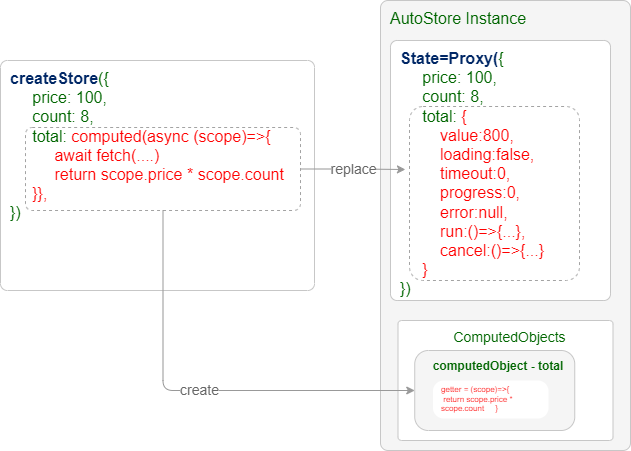

The diagram above was exported from draw.io. Its source (the exported page's mxGraphModel, read from the mxfile embedded in the PNG):
<mxGraphModel dx="822" dy="810" grid="1" gridSize="10" guides="1" tooltips="1" connect="1" arrows="1" fold="1" page="1" pageScale="1" pageWidth="1169" pageHeight="827" math="0" shadow="0">
  <root>
    <mxCell id="0" />
    <mxCell id="1" parent="0" />
    <mxCell id="2" value="&lt;div style=&quot;font-size: 16px;&quot;&gt;&lt;span style=&quot;background-color: initial; font-size: 16px;&quot;&gt;AutoStore Instance&lt;/span&gt;&lt;/div&gt;" style="rounded=1;whiteSpace=wrap;html=1;arcSize=3;fillColor=#F5F5F5;fontColor=#006600;strokeColor=#C7C7C7;align=left;verticalAlign=top;fontSize=16;spacingTop=2;spacingLeft=8;" parent="1" vertex="1">
      <mxGeometry x="390" y="60" width="250" height="450" as="geometry" />
    </mxCell>
    <mxCell id="3" value="&lt;div style=&quot;font-size: 16px;&quot;&gt;&lt;span style=&quot;background-color: initial;&quot;&gt;&lt;font color=&quot;#002766&quot;&gt;&lt;b&gt;createStore&lt;/b&gt;&lt;/font&gt;({&lt;/span&gt;&lt;br&gt;&lt;/div&gt;&lt;div style=&quot;font-size: 16px;&quot;&gt;&lt;span style=&quot;background-color: initial;&quot;&gt;&amp;nbsp; &amp;nbsp; &amp;nbsp;price: 100,&lt;/span&gt;&lt;/div&gt;&lt;div style=&quot;font-size: 16px;&quot;&gt;&lt;span style=&quot;background-color: initial;&quot;&gt;&amp;nbsp; &amp;nbsp; &amp;nbsp;count: 8,&lt;/span&gt;&lt;/div&gt;&lt;div style=&quot;font-size: 16px;&quot;&gt;&lt;span style=&quot;background-color: initial;&quot;&gt;&amp;nbsp; &amp;nbsp; &amp;nbsp;total:&lt;font color=&quot;#ff0000&quot;&gt; computed(async (scope)=&amp;gt;{&lt;/font&gt;&lt;/span&gt;&lt;/div&gt;&lt;div style=&quot;font-size: 16px;&quot;&gt;&lt;span style=&quot;background-color: initial;&quot;&gt;&lt;font color=&quot;#ff0000&quot;&gt;&amp;nbsp; &amp;nbsp; &amp;nbsp; &amp;nbsp; &amp;nbsp; await fetch(....)&lt;/font&gt;&lt;/span&gt;&lt;/div&gt;&lt;div style=&quot;font-size: 16px;&quot;&gt;&lt;span style=&quot;background-color: initial;&quot;&gt;&lt;font color=&quot;#ff0000&quot;&gt;&amp;nbsp; &amp;nbsp; &amp;nbsp; &amp;nbsp; &amp;nbsp; return scope.price * scope.count&lt;/font&gt;&lt;/span&gt;&lt;/div&gt;&lt;div style=&quot;font-size: 16px;&quot;&gt;&lt;span style=&quot;background-color: initial;&quot;&gt;&lt;font color=&quot;#ff0000&quot;&gt;&amp;nbsp; &amp;nbsp; &amp;nbsp;}},&lt;/font&gt;&lt;/span&gt;&lt;/div&gt;&lt;div style=&quot;font-size: 16px;&quot;&gt;&lt;span style=&quot;background-color: initial;&quot;&gt;})&lt;/span&gt;&lt;br&gt;&lt;/div&gt;" style="rounded=1;whiteSpace=wrap;html=1;arcSize=3;fillColor=#FFFFFF;fontColor=#006600;strokeColor=#C7C7C7;align=left;verticalAlign=top;fontSize=16;spacingTop=2;spacingLeft=8;" parent="1" vertex="1">
      <mxGeometry x="10" y="120" width="314" height="230" as="geometry" />
    </mxCell>
    <mxCell id="4" value="&lt;div style=&quot;font-size: 14px;&quot;&gt;&lt;span style=&quot;background-color: initial; font-size: 14px;&quot;&gt;ComputedObjects&lt;/span&gt;&lt;/div&gt;" style="rounded=1;whiteSpace=wrap;html=1;arcSize=3;fillColor=#FFFFFF;fontColor=#006600;strokeColor=#C7C7C7;align=center;verticalAlign=top;fontSize=16;spacingTop=2;spacingLeft=8;strokeWidth=1;" parent="1" vertex="1">
      <mxGeometry x="407.5" y="380" width="215" height="120" as="geometry" />
    </mxCell>
    <mxCell id="6" value="&lt;div style=&quot;font-size: 16px;&quot;&gt;&lt;span style=&quot;background-color: initial;&quot;&gt;&lt;font color=&quot;#002766&quot;&gt;&lt;b&gt;State=Proxy(&lt;/b&gt;&lt;/font&gt;{&lt;/span&gt;&lt;br&gt;&lt;/div&gt;&lt;div style=&quot;font-size: 16px;&quot;&gt;&lt;span style=&quot;background-color: initial;&quot;&gt;&amp;nbsp; &amp;nbsp; &amp;nbsp;price: 100,&lt;/span&gt;&lt;/div&gt;&lt;div style=&quot;font-size: 16px;&quot;&gt;&lt;span style=&quot;background-color: initial;&quot;&gt;&amp;nbsp; &amp;nbsp; &amp;nbsp;count: 8,&lt;/span&gt;&lt;/div&gt;&lt;div style=&quot;font-size: 16px;&quot;&gt;&lt;span style=&quot;background-color: initial;&quot;&gt;&amp;nbsp; &amp;nbsp; &amp;nbsp;total:&lt;font color=&quot;#ff0000&quot;&gt;&amp;nbsp;{&lt;/font&gt;&lt;/span&gt;&lt;/div&gt;&lt;div style=&quot;font-size: 16px;&quot;&gt;&lt;span style=&quot;background-color: initial;&quot;&gt;&lt;font color=&quot;#ff0000&quot;&gt;&amp;nbsp; &amp;nbsp; &amp;nbsp; &amp;nbsp; &amp;nbsp;value:800,&lt;/font&gt;&lt;/span&gt;&lt;/div&gt;&lt;div style=&quot;font-size: 16px;&quot;&gt;&lt;span style=&quot;background-color: initial;&quot;&gt;&lt;font color=&quot;#ff0000&quot;&gt;&amp;nbsp; &amp;nbsp; &amp;nbsp; &amp;nbsp; &amp;nbsp;loading:false,&lt;/font&gt;&lt;/span&gt;&lt;/div&gt;&lt;div style=&quot;font-size: 16px;&quot;&gt;&lt;span style=&quot;background-color: initial;&quot;&gt;&lt;font color=&quot;#ff0000&quot;&gt;&amp;nbsp; &amp;nbsp; &amp;nbsp; &amp;nbsp; &amp;nbsp;timeout:0,&lt;/font&gt;&lt;/span&gt;&lt;/div&gt;&lt;div style=&quot;font-size: 16px;&quot;&gt;&lt;span style=&quot;background-color: initial;&quot;&gt;&lt;font color=&quot;#ff0000&quot;&gt;&amp;nbsp; &amp;nbsp; &amp;nbsp; &amp;nbsp; &amp;nbsp;progress:0,&lt;/font&gt;&lt;/span&gt;&lt;/div&gt;&lt;div style=&quot;font-size: 16px;&quot;&gt;&lt;span style=&quot;background-color: initial;&quot;&gt;&lt;font color=&quot;#ff0000&quot;&gt;&amp;nbsp; &amp;nbsp; &amp;nbsp; &amp;nbsp; &amp;nbsp;error:null,&lt;/font&gt;&lt;/span&gt;&lt;/div&gt;&lt;div style=&quot;font-size: 16px;&quot;&gt;&lt;span style=&quot;background-color: initial;&quot;&gt;&lt;font color=&quot;#ff0000&quot;&gt;&amp;nbsp; &amp;nbsp; &amp;nbsp; &amp;nbsp; &amp;nbsp;run:()=&amp;gt;{...},&lt;/font&gt;&lt;/span&gt;&lt;/div&gt;&lt;div style=&quot;font-size: 16px;&quot;&gt;&lt;span style=&quot;background-color: initial;&quot;&gt;&lt;font color=&quot;#ff0000&quot;&gt;&amp;nbsp; &amp;nbsp; &amp;nbsp; &amp;nbsp; &amp;nbsp;cancel:()=&amp;gt;{...}&lt;/font&gt;&lt;/span&gt;&lt;/div&gt;&lt;div style=&quot;font-size: 16px;&quot;&gt;&lt;span style=&quot;background-color: initial;&quot;&gt;&lt;font color=&quot;#ff0000&quot;&gt;&amp;nbsp; &amp;nbsp; &amp;nbsp;}&lt;/font&gt;&lt;/span&gt;&lt;/div&gt;&lt;div style=&quot;font-size: 16px;&quot;&gt;&lt;span style=&quot;background-color: initial;&quot;&gt;})&lt;/span&gt;&lt;br&gt;&lt;/div&gt;" style="rounded=1;whiteSpace=wrap;html=1;arcSize=3;fillColor=#FFFFFF;fontColor=#006600;strokeColor=#C7C7C7;align=left;verticalAlign=top;fontSize=16;spacingTop=2;spacingLeft=8;strokeWidth=1;" parent="1" vertex="1">
      <mxGeometry x="400" y="100" width="220" height="260" as="geometry" />
    </mxCell>
    <mxCell id="37" value="replace" style="edgeStyle=orthogonalEdgeStyle;html=1;exitX=1;exitY=0.5;exitDx=0;exitDy=0;entryX=-0.024;entryY=0.362;entryDx=0;entryDy=0;entryPerimeter=0;fontSize=14;strokeColor=#999999;fontColor=#666666;" edge="1" parent="1" source="8" target="36">
      <mxGeometry relative="1" as="geometry" />
    </mxCell>
    <mxCell id="8" value="&lt;div style=&quot;font-size: 14px;&quot;&gt;&lt;br&gt;&lt;/div&gt;" style="rounded=1;whiteSpace=wrap;html=1;arcSize=8;fillColor=none;fontColor=#006600;strokeColor=#A3A3A3;align=center;verticalAlign=middle;fontSize=14;spacingTop=2;spacingLeft=8;dashed=1;" parent="1" vertex="1">
      <mxGeometry x="35" y="187" width="275" height="83" as="geometry" />
    </mxCell>
    <mxCell id="12" value="&lt;div style=&quot;font-size: 12px;&quot;&gt;&lt;span style=&quot;background-color: initial;&quot;&gt;computedObject -&amp;nbsp;&lt;/span&gt;&lt;span style=&quot;background-color: initial;&quot;&gt;total&lt;/span&gt;&lt;/div&gt;" style="rounded=1;whiteSpace=wrap;html=1;arcSize=17;fillColor=#F5F5F5;fontColor=#006600;strokeColor=#C7C7C7;align=center;verticalAlign=top;fontSize=16;spacingTop=2;spacingLeft=8;strokeWidth=1;fontStyle=1;" parent="1" vertex="1">
      <mxGeometry x="424.25" y="410" width="160" height="80" as="geometry" />
    </mxCell>
    <mxCell id="26" value="create" style="edgeStyle=orthogonalEdgeStyle;html=1;exitX=0.5;exitY=1;exitDx=0;exitDy=0;entryX=0;entryY=0.5;entryDx=0;entryDy=0;fontSize=14;fontColor=#666666;strokeColor=#999999;" parent="1" source="8" target="12" edge="1">
      <mxGeometry relative="1" as="geometry">
        <mxPoint x="627" y="422" as="targetPoint" />
      </mxGeometry>
    </mxCell>
    <mxCell id="29" value="&lt;div style=&quot;font-size: 8px;&quot;&gt;&lt;div style=&quot;border-color: var(--border-color); font-size: 8px;&quot;&gt;&lt;span style=&quot;border-color: var(--border-color); background-color: initial; font-size: 8px;&quot;&gt;&lt;font style=&quot;border-color: var(--border-color); font-size: 8px;&quot; color=&quot;#ff0000&quot;&gt;getter = (scope)=&amp;gt;{&lt;/font&gt;&lt;/span&gt;&lt;/div&gt;&lt;div style=&quot;border-color: var(--border-color); font-size: 8px;&quot;&gt;&lt;span style=&quot;border-color: var(--border-color); background-color: initial; font-size: 8px;&quot;&gt;&lt;font style=&quot;border-color: var(--border-color); font-size: 8px;&quot; color=&quot;#ff0000&quot;&gt;&amp;nbsp;return scope.price * scope.count&amp;nbsp; &amp;nbsp; &amp;nbsp;&lt;/font&gt;&lt;/span&gt;&lt;span style=&quot;color: rgb(255, 0, 0); background-color: initial;&quot;&gt;}&lt;/span&gt;&lt;/div&gt;&lt;/div&gt;" style="rounded=1;whiteSpace=wrap;html=1;arcSize=28;fillColor=#FFFFFF;fontColor=#006600;strokeColor=none;align=left;verticalAlign=top;fontSize=8;spacingTop=0;spacingLeft=8;strokeWidth=3;spacing=0;" parent="1" vertex="1">
      <mxGeometry x="442.5" y="440" width="115.5" height="38" as="geometry" />
    </mxCell>
    <mxCell id="36" value="&lt;div style=&quot;font-size: 14px;&quot;&gt;&lt;br&gt;&lt;/div&gt;" style="rounded=1;whiteSpace=wrap;html=1;arcSize=8;fillColor=none;fontColor=#006600;strokeColor=#A3A3A3;align=center;verticalAlign=middle;fontSize=14;spacingTop=2;spacingLeft=8;dashed=1;" parent="1" vertex="1">
      <mxGeometry x="419" y="166" width="170" height="174" as="geometry" />
    </mxCell>
  </root>
</mxGraphModel>